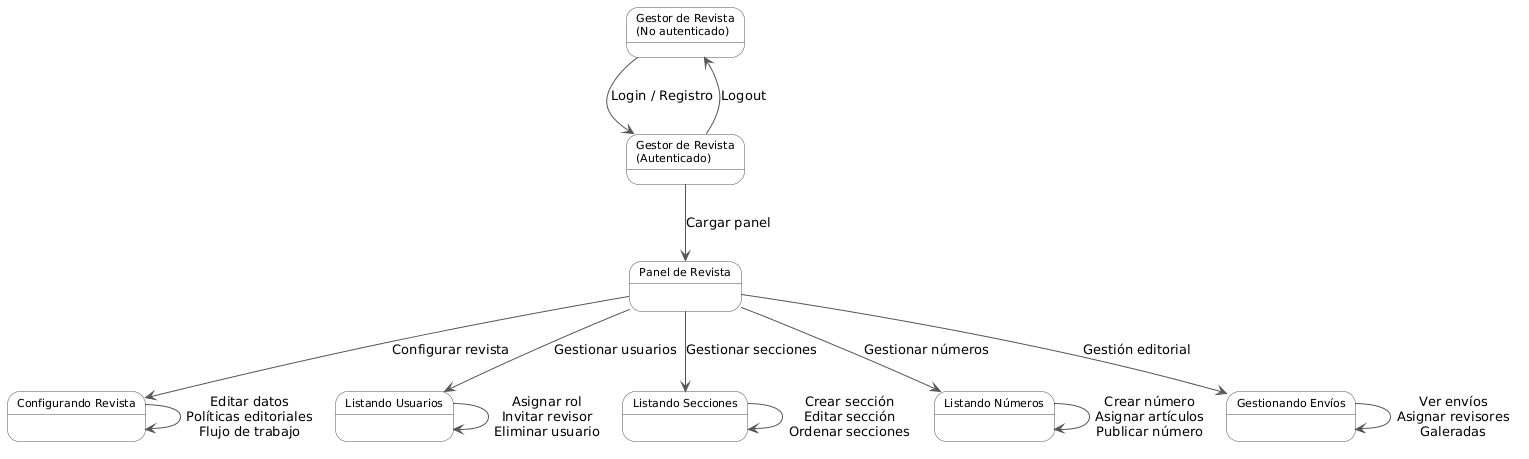

The diagram above was rendered by PlantUML. Its source (embedded in the PNG):
@startuml
skinparam state {
  BackgroundColor #F8F8F8
  BorderColor #555555
  FontSize 11
}
skinparam ArrowColor #555555

state "Gestor de Revista\n(No autenticado)" as noauth
state "Gestor de Revista\n(Autenticado)"    as auth
state "Panel de Revista"                    as panel
state "Configurando Revista"                as config
state "Listando Usuarios"                   as usuarios
state "Listando Secciones"                  as secciones
state "Listando Números"                    as numeros
state "Gestionando Envíos"                  as editorial

noauth    --> auth      : Login / Registro
auth      --> noauth    : Logout
auth      --> panel     : Cargar panel
panel     --> config    : Configurar revista
config    --> config    : Editar datos\nPolíticas editoriales\nFlujo de trabajo
panel     --> usuarios  : Gestionar usuarios
usuarios  --> usuarios  : Asignar rol\nInvitar revisor\nEliminar usuario
panel     --> secciones : Gestionar secciones
secciones --> secciones : Crear sección\nEditar sección\nOrdenar secciones
panel     --> numeros   : Gestionar números
numeros   --> numeros   : Crear número\nAsignar artículos\nPublicar número
panel     --> editorial : Gestión editorial
editorial --> editorial : Ver envíos\nAsignar revisores\nGaleradas
@enduml